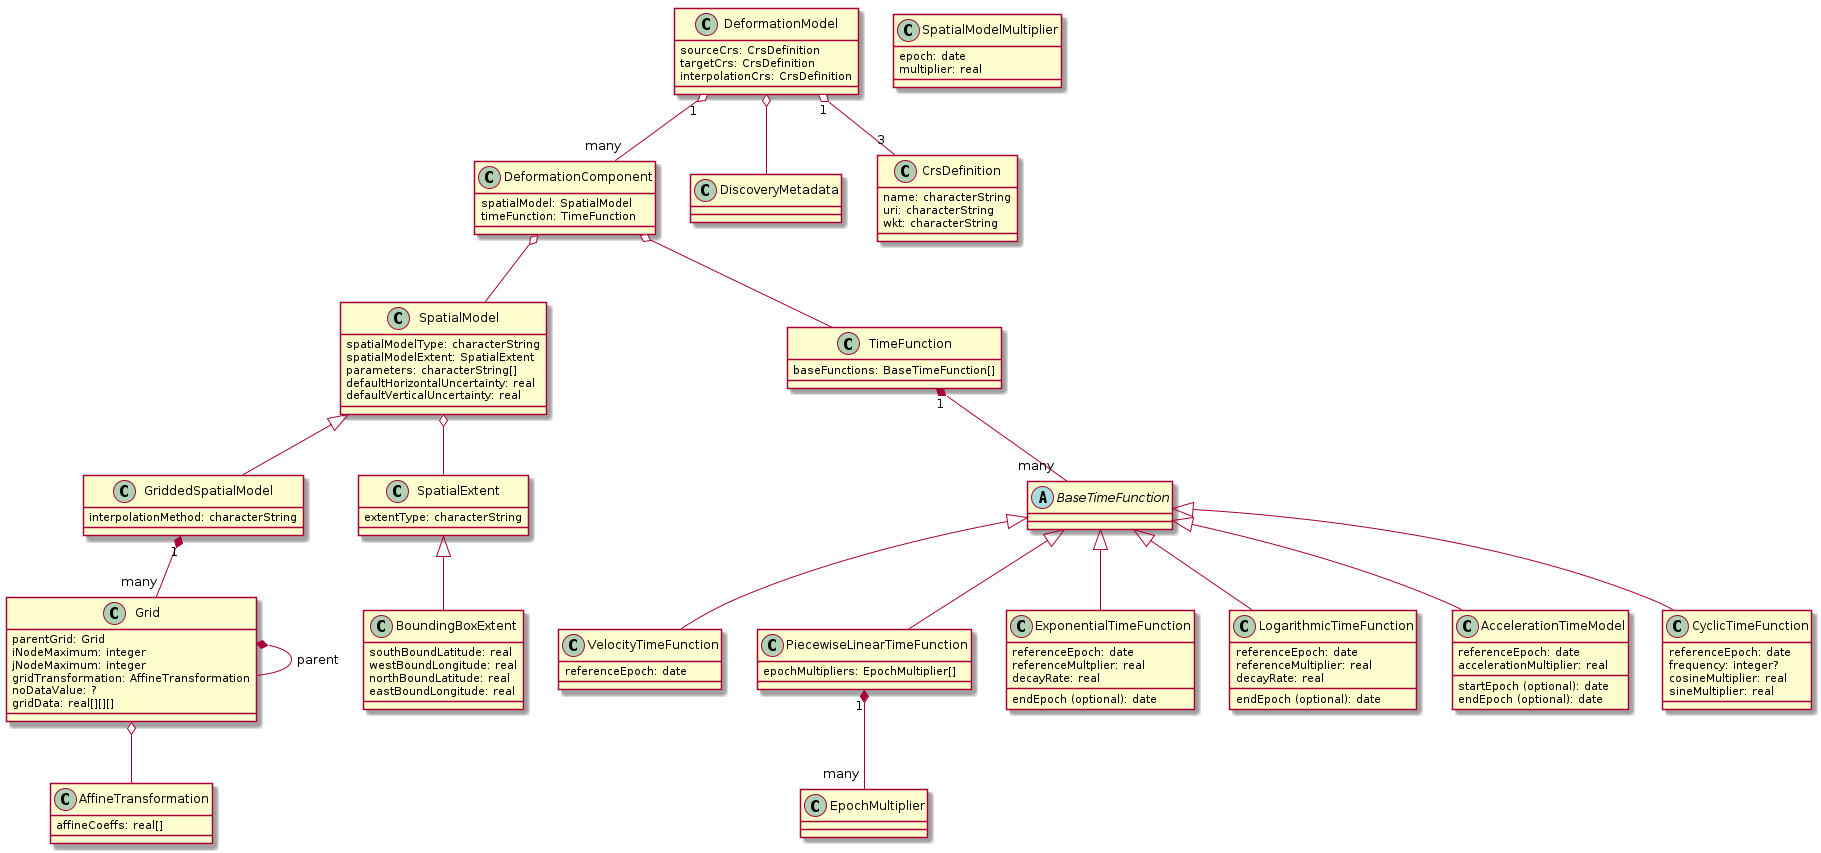

The diagram above was rendered by PlantUML. Its source (embedded in the PNG):
@startuml

class DeformationModel 
{
    sourceCrs: CrsDefinition
    targetCrs: CrsDefinition
    interpolationCrs: CrsDefinition

}
DeformationModel "1" o-- "many" DeformationComponent
DeformationModel o-- DiscoveryMetadata
DeformationModel "1" o-- "3" CrsDefinition

class DiscoveryMetadata
{

}

class CrsDefinition
{
    name: characterString
    uri: characterString
    wkt: characterString
}


class DeformationComponent
{
    spatialModel: SpatialModel
    timeFunction: TimeFunction
}
DeformationComponent o-- SpatialModel
DeformationComponent o-- TimeFunction

class SpatialModel
{
    spatialModelType: characterString
    spatialModelExtent: SpatialExtent
    parameters: characterString[]
    defaultHorizontalUncertainty: real
    defaultVerticalUncertainty: real
}

class GriddedSpatialModel
{
    interpolationMethod: characterString

}
SpatialModel <|-- GriddedSpatialModel

class Grid
{
    parentGrid: Grid
    iNodeMaximum: integer
    jNodeMaximum: integer
    gridTransformation: AffineTransformation
    noDataValue: ?
    gridData: real[][][]
}
GriddedSpatialModel "1" *-- "many" Grid
Grid *-- Grid : parent

class AffineTransformation
{
    affineCoeffs: real[]
}
Grid o-- AffineTransformation

SpatialModel o-- SpatialExtent

class SpatialExtent
{
    extentType: characterString
}
SpatialExtent <|-- BoundingBoxExtent

class BoundingBoxExtent
{
    southBoundLatitude: real
    westBoundLongitude: real
    northBoundLatitude: real
    eastBoundLongitude: real
}

class TimeFunction
{
    baseFunctions: BaseTimeFunction[]
}

abstract class BaseTimeFunction
{
}
TimeFunction "1" *-- "many" BaseTimeFunction

class VelocityTimeFunction
{
    referenceEpoch: date
}
BaseTimeFunction <|-- VelocityTimeFunction

class PiecewiseLinearTimeFunction
{
epochMultipliers: EpochMultiplier[]

}
BaseTimeFunction <|-- PiecewiseLinearTimeFunction

class SpatialModelMultiplier
{
    epoch: date
    multiplier: real
}
PiecewiseLinearTimeFunction "1" *-- "many" EpochMultiplier

class ExponentialTimeFunction
{
    referenceEpoch: date
    referenceMultplier: real
    decayRate: real
    endEpoch (optional): date
}
BaseTimeFunction <|-- ExponentialTimeFunction

class LogarithmicTimeFunction
{
    referenceEpoch: date
    referenceMultiplier: real
    decayRate: real
    endEpoch (optional): date
}
BaseTimeFunction <|-- LogarithmicTimeFunction

class AccelerationTimeModel
{
    referenceEpoch: date
    accelerationMultiplier: real
    startEpoch (optional): date
    endEpoch (optional): date
}

BaseTimeFunction <|-- AccelerationTimeModel

class CyclicTimeFunction
{
    referenceEpoch: date
    frequency: integer?
    cosineMultiplier: real
    sineMultiplier: real
}
BaseTimeFunction <|-- CyclicTimeFunction


@enduml